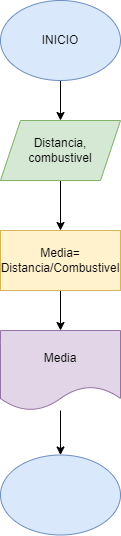

The diagram above was exported from draw.io. Its source (the exported page's mxGraphModel, read from the mxfile embedded in the PNG):
<mxGraphModel dx="794" dy="470" grid="1" gridSize="10" guides="1" tooltips="1" connect="1" arrows="1" fold="1" page="1" pageScale="1" pageWidth="827" pageHeight="1169" math="0" shadow="0">
  <root>
    <mxCell id="0" />
    <mxCell id="1" parent="0" />
    <mxCell id="39cdba4IKjS9cKQkUYl4-4" value="" style="edgeStyle=orthogonalEdgeStyle;rounded=0;orthogonalLoop=1;jettySize=auto;html=1;" edge="1" parent="1" source="39cdba4IKjS9cKQkUYl4-1" target="39cdba4IKjS9cKQkUYl4-2">
      <mxGeometry relative="1" as="geometry" />
    </mxCell>
    <mxCell id="39cdba4IKjS9cKQkUYl4-1" value="INICIO" style="ellipse;whiteSpace=wrap;html=1;fillColor=#dae8fc;strokeColor=#6c8ebf;" vertex="1" parent="1">
      <mxGeometry x="354" y="90" width="120" height="80" as="geometry" />
    </mxCell>
    <mxCell id="39cdba4IKjS9cKQkUYl4-5" value="" style="edgeStyle=orthogonalEdgeStyle;rounded=0;orthogonalLoop=1;jettySize=auto;html=1;" edge="1" parent="1" source="39cdba4IKjS9cKQkUYl4-2" target="39cdba4IKjS9cKQkUYl4-3">
      <mxGeometry relative="1" as="geometry" />
    </mxCell>
    <mxCell id="39cdba4IKjS9cKQkUYl4-2" value="Distancia, combustivel" style="shape=parallelogram;perimeter=parallelogramPerimeter;whiteSpace=wrap;html=1;fixedSize=1;fillColor=#d5e8d4;strokeColor=#82b366;" vertex="1" parent="1">
      <mxGeometry x="354" y="210" width="120" height="60" as="geometry" />
    </mxCell>
    <mxCell id="39cdba4IKjS9cKQkUYl4-7" value="" style="edgeStyle=orthogonalEdgeStyle;rounded=0;orthogonalLoop=1;jettySize=auto;html=1;" edge="1" parent="1" source="39cdba4IKjS9cKQkUYl4-3" target="39cdba4IKjS9cKQkUYl4-6">
      <mxGeometry relative="1" as="geometry" />
    </mxCell>
    <mxCell id="39cdba4IKjS9cKQkUYl4-3" value="Media= Distancia/Combustivel" style="rounded=0;whiteSpace=wrap;html=1;fillColor=#fff2cc;strokeColor=#d6b656;" vertex="1" parent="1">
      <mxGeometry x="354" y="320" width="120" height="60" as="geometry" />
    </mxCell>
    <mxCell id="39cdba4IKjS9cKQkUYl4-9" value="" style="edgeStyle=orthogonalEdgeStyle;rounded=0;orthogonalLoop=1;jettySize=auto;html=1;" edge="1" parent="1" source="39cdba4IKjS9cKQkUYl4-6" target="39cdba4IKjS9cKQkUYl4-8">
      <mxGeometry relative="1" as="geometry" />
    </mxCell>
    <mxCell id="39cdba4IKjS9cKQkUYl4-6" value="Media" style="shape=document;whiteSpace=wrap;html=1;boundedLbl=1;fillColor=#e1d5e7;strokeColor=#9673a6;" vertex="1" parent="1">
      <mxGeometry x="354" y="420" width="120" height="80" as="geometry" />
    </mxCell>
    <mxCell id="39cdba4IKjS9cKQkUYl4-8" value="" style="ellipse;whiteSpace=wrap;html=1;fillColor=#dae8fc;strokeColor=#6c8ebf;" vertex="1" parent="1">
      <mxGeometry x="354" y="544.5" width="120" height="80" as="geometry" />
    </mxCell>
  </root>
</mxGraphModel>